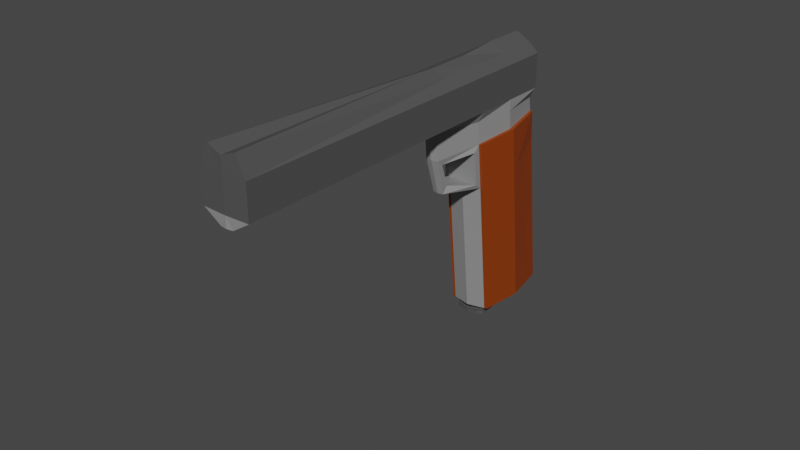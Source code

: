 # Source: Pistol.blend  (saved by Blender 2.81.16; exported with 4.5.12 LTS)
import bpy
from mathutils import Matrix  # noqa: F401  (used for matrix-valued properties, if any)

bpy.ops.wm.read_factory_settings(use_empty=True)
scene = bpy.context.scene
scene.name = 'Scene'

# ---- collections
col_collection = bpy.data.collections.new('Collection'); scene.collection.children.link(col_collection)

# ---- materials (node trees are filled in below, after node groups)
mat_metal = bpy.data.materials.new('Metal')
mat_metal.alpha_threshold = 0.0
mat_metal.use_transparent_shadow = False
mat_metal.line_color = (0.0, 0.0, 0.0, 1.0)
mat_metal_light = bpy.data.materials.new('Metal_Light')
mat_metal_light.use_transparent_shadow = False
mat_wood = bpy.data.materials.new('Wood')
mat_wood.use_transparent_shadow = False

# ---- material node trees
mat_metal.use_nodes = True; mat_metal.node_tree.nodes.clear()
_N = mat_metal.node_tree.nodes; _L = mat_metal.node_tree.links
n0 = _N.new('ShaderNodeOutputMaterial'); n0.name = 'Material Output'; n0.location = (300, 300)
n1 = _N.new('ShaderNodeBsdfPrincipled'); n1.name = 'Principled BSDF'; n1.location = (10, 300)
n1.distribution = 'GGX'
n1.subsurface_method = 'BURLEY'
n1.inputs[0].default_value = (0.08353, 0.08353, 0.08353, 1.0)
n1.inputs[2].default_value = 0.4
n1.inputs[3].default_value = 1.45
n1.inputs[27].default_value = (0.0, 0.0, 0.0, 1.0)
n1.inputs[28].default_value = 1.0
_L.new(n1.outputs[0], n0.inputs[0])
n0.is_active_output = True
mat_metal_light.use_nodes = True; mat_metal_light.node_tree.nodes.clear()
_N = mat_metal_light.node_tree.nodes; _L = mat_metal_light.node_tree.links
n0 = _N.new('ShaderNodeOutputMaterial'); n0.name = 'Material Output'; n0.location = (300, 300)
n1 = _N.new('ShaderNodeBsdfPrincipled'); n1.name = 'Principled BSDF'; n1.location = (10, 300)
n1.distribution = 'GGX'
n1.subsurface_method = 'BURLEY'
n1.inputs[0].default_value = (0.281, 0.281, 0.281, 1.0)
n1.inputs[3].default_value = 1.45
n1.inputs[27].default_value = (0.0, 0.0, 0.0, 1.0)
n1.inputs[28].default_value = 1.0
_L.new(n1.outputs[0], n0.inputs[0])
n0.is_active_output = True
mat_wood.use_nodes = True; mat_wood.node_tree.nodes.clear()
_N = mat_wood.node_tree.nodes; _L = mat_wood.node_tree.links
n0 = _N.new('ShaderNodeOutputMaterial'); n0.name = 'Material Output'; n0.location = (300, 300)
n1 = _N.new('ShaderNodeBsdfPrincipled'); n1.name = 'Principled BSDF'; n1.location = (10, 300)
n1.distribution = 'GGX'
n1.subsurface_method = 'BURLEY'
n1.inputs[0].default_value = (0.281, 0.04354, 0.0, 1.0)
n1.inputs[3].default_value = 1.45
n1.inputs[27].default_value = (0.0, 0.0, 0.0, 1.0)
n1.inputs[28].default_value = 1.0
_L.new(n1.outputs[0], n0.inputs[0])
n0.is_active_output = True

# ---- world
world_world = bpy.data.worlds.new('World'); scene.world = world_world
world_world.use_nodes = True; world_world.node_tree.nodes.clear()
_N = world_world.node_tree.nodes; _L = world_world.node_tree.links
n0 = _N.new('ShaderNodeOutputWorld'); n0.name = 'World Output'; n0.location = (300, 300)
n1 = _N.new('ShaderNodeBackground'); n1.name = 'Background'; n1.location = (10, 300)
n1.inputs[0].default_value = (0.05088, 0.05088, 0.05088, 1.0)
_L.new(n1.outputs[0], n0.inputs[0])
n0.is_active_output = True
world_world.color = (0.05088, 0.05088, 0.05088)
world_world.use_sun_shadow = False
world_world.sun_shadow_jitter_overblur = 0.0

# ---- meshes
me_cube = bpy.data.meshes.new('Cube')
me_cube.from_pydata([(0.2793, 0.4627, -0.03102), (0.2793, -0.8329, -0.09676), (0.2515, 0.2269, 2.488), (0.2793, -1.159, 2.138), (0.2793, 0.1629, 2.902), (0.2793, -1.213, 2.665), (0.08324, -1.609, 2.232), (0.1019, -1.748, 2.611), (0.2793, -1.128, 2.769), (0.2793, -1.054, 2.053), (0.1019, -1.853, 2.696), (0.08324, -1.694, 2.127), (0.3718, -0.1851, -0.06389), (0.3718, -0.4824, 2.835), (0.279, 0.1302, 3.12), (0.3715, -0.515, 3.12), (0.279, -1.16, 3.12), (0.1016, -1.886, 3.12), (0.06376, 0.2733, 2.618), (0.09624, 0.3042, 2.84), (0.09588, 0.3336, 2.975), (0.23, -1.886, 3.953), (0.3742, -0.515, 3.294), (0.3742, -1.16, 3.294), (0.3742, -1.886, 3.294), (0.3742, -5.653, 3.294), (0.3742, 0.1302, 3.294), (0.23, -1.16, 3.963), (0.23, -0.515, 3.963), (0.23, 0.1302, 3.963), (0.2315, -0.8002, -0.1783), (0.2315, -0.9888, 1.999), (0.2315, 0.443, -0.07477), (0.2315, 0.2271, 2.151), (0.2315, 0.4478, -0.1331), (0.2315, -0.7954, -0.2367), (0.1681, -0.8721, -0.1673), (0.1681, -0.8673, -0.2257), (0.261, 0.3074, 1.628), (0.2793, -0.9787, 1.319), (0.3742, -5.653, 3.828), (0.3742, -1.886, 3.828), (0.3742, -1.16, 3.828), (0.3742, -0.515, 3.828), (0.3742, 0.1302, 3.828), (0.3742, 0.1302, 3.294), (0.3742, -5.653, 3.294), (0.1016, -5.653, 3.12), (0.3742, -1.886, 3.294), (0.3742, -1.16, 3.294), (0.3742, -0.515, 3.294), (0.23, -5.653, 4.132), (0.0, -0.9044, -0.09676), (0.0, 0.502, -0.03102), (-0.2793, 0.4627, -0.03102), (-0.2793, -0.8329, -0.09676), (0.0, -1.126, 2.053), (0.0, 0.3139, 2.326), (-0.2515, 0.2269, 2.488), (-0.2793, -1.159, 2.138), (0.0, -1.128, 2.769), (0.0, 0.1629, 2.902), (-0.2793, 0.1629, 2.902), (-0.2793, -1.213, 2.665), (0.0, -1.709, 2.125), (-0.08324, -1.609, 2.232), (0.0, -1.869, 2.693), (-0.1019, -1.748, 2.611), (-0.2793, -1.128, 2.769), (-0.2793, -1.054, 2.053), (-0.1019, -1.853, 2.696), (-0.08324, -1.694, 2.127), (0.0, -1.213, 2.665), (0.0, -1.159, 2.138), (0.0, -1.764, 2.608), (0.0, -1.624, 2.229), (0.0, -0.1851, -0.06389), (-0.3718, -0.1851, -0.06389), (0.0, -0.409, 2.119), (0.0, -0.4824, 2.835), (-0.3718, -0.4824, 2.835), (0.0, -0.515, 3.12), (0.0, 0.5408, 3.194), (-0.279, 0.1302, 3.12), (-0.3715, -0.515, 3.12), (0.0, -1.16, 3.12), (-0.279, -1.16, 3.12), (0.0, -1.97, 3.097), (-0.1016, -1.886, 3.12), (-0.06376, 0.2733, 2.618), (0.0, 0.3018, 2.535), (-0.09624, 0.3042, 2.84), (0.0, 0.3528, 2.831), (-0.09588, 0.3336, 2.975), (0.0, 0.4305, 2.967), (0.0, -0.515, 3.294), (0.0, 0.5643, 3.291), (-0.23, -1.886, 3.953), (-0.3742, -0.515, 3.294), (0.0, -1.16, 3.294), (-0.3742, -1.16, 3.294), (-0.3742, -1.886, 3.294), (0.0, -5.668, 3.12), (0.0, -1.901, 4.046), (0.0, -5.668, 3.294), (-0.3742, -5.653, 3.294), (0.0, -1.885, 3.294), (0.0, 0.5636, 3.294), (-0.3742, 0.1302, 3.294), (-0.23, -1.16, 3.963), (0.0, -1.16, 4.046), (-0.23, -0.515, 3.963), (-0.23, 0.1302, 3.963), (0.0, 0.1302, 4.096), (0.0, -1.885, 3.294), (0.0, -0.516, 3.294), (0.0, -1.16, 3.294), (0.0, -0.8002, -0.1783), (0.0, -0.9888, 1.999), (0.0, 0.443, -0.07477), (0.0, 0.2271, 2.151), (-0.2315, -0.8002, -0.1783), (-0.2315, -0.9888, 1.999), (-0.2315, 0.443, -0.07477), (-0.2315, 0.2271, 2.151), (0.0, 0.4478, -0.1331), (0.0, -0.7954, -0.2367), (-0.2315, 0.4478, -0.1331), (-0.2315, -0.7954, -0.2367), (0.0, -0.8895, -0.1834), (-0.1681, -0.8721, -0.1673), (0.0, -0.8847, -0.2418), (-0.1681, -0.8673, -0.2257), (-0.261, 0.3074, 1.628), (-0.2793, -0.9787, 1.319), (0.0, -1.05, 1.319), (0.0, 0.3467, 1.628), (0.0, -0.3326, 1.374), (-0.3742, -5.653, 3.828), (-0.3742, -1.886, 3.828), (-0.3742, -1.16, 3.828), (-0.3742, -0.515, 3.828), (-0.3742, 0.1302, 3.828), (0.0, 0.4271, 3.76), (0.0, -0.515, 4.096), (-0.3742, 0.1302, 3.294), (0.0, 0.5636, 3.294), (-0.3742, -5.653, 3.294), (-0.1016, -5.653, 3.12), (0.0, -5.668, 3.294), (-0.3742, -1.886, 3.294), (-0.3742, -1.16, 3.294), (-0.3742, -0.515, 3.294), (0.0, -5.668, 4.046), (0.0, -5.668, 3.828), (-0.23, -5.653, 4.132), (0.4283, -0.1851, -0.06389), (0.3218, 0.4627, -0.03102), (0.4283, -0.409, 2.119), (0.2897, 0.2269, 2.488), (0.3006, 0.3074, 1.628), (0.3218, -0.9787, 1.319), (0.3218, -0.8329, -0.09676), (0.4283, -0.4824, 2.835), (0.3218, 0.1629, 2.902), (0.3218, -1.128, 2.769), (0.3218, -1.054, 2.053), (0.4283, -0.3326, 1.374), (-0.4283, -0.1851, -0.06389), (-0.3218, 0.4627, -0.03102), (-0.4283, -0.409, 2.119), (-0.2897, 0.2269, 2.488), (-0.3006, 0.3074, 1.628), (-0.3218, -0.9787, 1.319), (-0.3218, -0.8329, -0.09676), (-0.4283, -0.4824, 2.835), (-0.3218, 0.1629, 2.902), (-0.3218, -1.128, 2.769), (-0.3218, -1.054, 2.053), (-0.4283, -0.3326, 1.374)], [], [(76, 53, 0, 12), (9, 39, 161, 166), (13, 8, 165, 163), (135, 39, 9, 56), (38, 136, 57, 2), (14, 4, 19, 20), (5, 7, 74, 72), (64, 11, 10, 66), (10, 8, 16, 17), (56, 9, 11, 64), (5, 3, 9, 8), (6, 7, 10, 11), (7, 5, 8, 10), (3, 6, 11, 9), (3, 5, 72, 73), (6, 3, 73, 75), (7, 6, 75, 74), (62, 58, 171, 176), (68, 80, 175, 177), (52, 76, 12, 1), (17, 16, 23, 24), (8, 13, 15, 16), (13, 4, 14, 15), (66, 10, 17, 87), (19, 92, 94, 20), (18, 90, 92, 19), (82, 14, 20, 94), (2, 57, 90, 18), (4, 2, 18, 19), (16, 15, 22, 23), (17, 24, 25, 47), (15, 14, 26, 22), (87, 17, 47, 102), (47, 104, 102), (104, 25, 24, 106), (24, 23, 99, 106), (96, 95, 22, 26), (95, 99, 23, 22), (14, 82, 96, 26), (24, 23, 116, 114), (23, 22, 115, 116), (22, 26, 107, 115), (104, 25, 24, 114), (47, 25, 104), (119, 120, 33, 32), (32, 33, 31, 30), (30, 31, 118, 117), (119, 32, 34, 125), (33, 120, 118, 31), (125, 34, 35, 126), (32, 30, 35, 34), (126, 35, 37, 131), (36, 129, 131, 37), (30, 117, 129, 36), (35, 30, 36, 37), (0, 38, 160, 157), (0, 53, 136, 38), (52, 1, 39, 135), (54, 77, 168, 169), (42, 43, 28, 27), (110, 27, 28, 144), (26, 22, 23, 24, 25, 104, 107), (45, 50, 49, 48, 46, 149, 146), (27, 110, 103, 21), (49, 50, 43, 42), (48, 49, 42, 41), (41, 42, 27, 21), (46, 48, 41, 40), (40, 41, 21, 51), (51, 21, 103, 153), (143, 113, 29, 44), (113, 144, 28, 29), (44, 29, 28, 43), (45, 44, 43, 50), (44, 45, 146, 143), (154, 40, 51, 153), (46, 40, 154, 149), (76, 77, 54, 53), (80, 62, 176, 175), (8, 9, 166, 165), (137, 78, 56, 135), (135, 56, 69, 134), (133, 58, 57, 136), (83, 93, 91, 62), (78, 79, 60, 56), (63, 72, 74, 67), (57, 90, 92, 61), (64, 66, 70, 71), (70, 88, 86, 68), (56, 64, 71, 69), (63, 68, 69, 59), (65, 71, 70, 67), (67, 70, 68, 63), (59, 69, 71, 65), (59, 73, 72, 63), (65, 75, 73, 59), (67, 74, 75, 65), (57, 61, 79, 78), (79, 81, 85, 60), (136, 57, 78, 137), (55, 134, 173, 174), (12, 0, 157, 156), (52, 55, 77, 76), (88, 101, 100, 86), (81, 95, 99, 85), (68, 86, 84, 80), (80, 84, 83, 62), (61, 82, 81, 79), (66, 87, 88, 70), (91, 93, 94, 92), (89, 91, 92, 90), (82, 94, 93, 83), (58, 89, 90, 57), (62, 91, 89, 58), (61, 92, 94, 82), (86, 100, 98, 84), (88, 148, 105, 101), (84, 98, 108, 83), (82, 96, 95, 81), (87, 102, 148, 88), (148, 102, 104), (104, 106, 101, 105), (101, 106, 99, 100), (96, 108, 98, 95), (95, 98, 100, 99), (83, 108, 96, 82), (101, 114, 116, 100), (100, 116, 115, 98), (98, 115, 107, 108), (104, 114, 101, 105), (148, 104, 105), (117, 119, 120, 118), (119, 123, 124, 120), (123, 121, 122, 124), (121, 117, 118, 122), (119, 125, 127, 123), (124, 122, 118, 120), (125, 126, 128, 127), (117, 126, 125, 119), (123, 127, 128, 121), (126, 131, 132, 128), (130, 132, 131, 129), (117, 129, 131, 126), (121, 130, 129, 117), (128, 132, 130, 121), (77, 55, 174, 168), (53, 136, 137, 76), (54, 133, 136, 53), (52, 135, 134, 55), (76, 137, 135, 52), (39, 1, 162, 161), (140, 109, 111, 141), (110, 144, 111, 109), (108, 107, 104, 105, 101, 100, 98), (145, 146, 149, 147, 150, 151, 152), (109, 97, 103, 110), (151, 140, 141, 152), (150, 139, 140, 151), (139, 97, 109, 140), (147, 138, 139, 150), (138, 155, 97, 139), (155, 153, 103, 97), (143, 142, 112, 113), (113, 112, 111, 144), (142, 141, 111, 112), (145, 152, 141, 142), (142, 143, 146, 145), (154, 153, 155, 138), (147, 149, 154, 138), (158, 159, 164, 163), (167, 160, 159, 158), (161, 167, 158, 166), (166, 158, 163, 165), (162, 156, 167, 161), (156, 157, 160, 167), (170, 175, 176, 171), (179, 170, 171, 172), (173, 178, 170, 179), (178, 177, 175, 170), (174, 173, 179, 168), (168, 179, 172, 169), (133, 54, 169, 172), (69, 68, 177, 178), (134, 69, 178, 173), (4, 13, 163, 164), (38, 2, 159, 160), (1, 12, 156, 162), (58, 133, 172, 171), (2, 4, 164, 159)])
me_cube.polygons.foreach_set('material_index', [1, 2, 2, 1, 1, 1, 1, 1, 1, 1, 1, 1, 1, 1, 1, 1, 1, 2, 2, 1, 1, 1, 1, 1, 1, 1, 1, 1, 1, 1, 1, 1, 1, 1, 1, 1, 1, 1, 1, 1, 1, 1, 1, 1, 0, 0, 0, 0, 0, 0, 0, 0, 0, 0, 0, 2, 1, 1, 2, 0, 0, 1, 0, 0, 0, 0, 0, 0, 0, 0, 0, 0, 0, 0, 0, 0, 0, 1, 2, 2, 1, 1, 1, 1, 1, 1, 1, 1, 1, 1, 1, 1, 1, 1, 1, 1, 1, 1, 1, 1, 2, 2, 1, 1, 1, 1, 1, 1, 1, 1, 1, 1, 1, 1, 1, 1, 1, 1, 1, 1, 1, 1, 1, 1, 1, 1, 1, 1, 1, 1, 1, 0, 0, 0, 0, 0, 0, 0, 0, 0, 0, 0, 0, 0, 0, 2, 1, 1, 1, 1, 2, 0, 0, 1, 0, 0, 0, 0, 0, 0, 0, 0, 0, 0, 0, 0, 0, 0, 0, 2, 2, 2, 2, 2, 2, 2, 2, 2, 2, 2, 2, 2, 2, 2, 2, 2, 2, 2, 2])
_uv = me_cube.uv_layers.new(name='UVMap')
_uv.uv.foreach_set('vector', [0.5, 0.5, 0.5, 1.0, 1.0, 1.0, 1.0, 0.5, 1.0, 0.0, 1.0, 0.0, 1.0, 0.0, 1.0, 0.0, 1.0, 0.5, 1.0, 0.0, 1.0, 0.0, 1.0, 0.5, 0.5, 0.0, 1.0, 0.0, 1.0, 0.0, 0.5, 0.0, 1.0, 1.0, 0.5, 1.0, 0.5, 1.0, 1.0, 1.0, 1.0, 1.0, 1.0, 1.0, 1.0, 1.0, 1.0, 1.0, 1.0, 0.0, 1.0, 0.0, 1.0, 0.0, 1.0, 0.0, 0.5, 0.0, 1.0, 0.0, 1.0, 0.0, 0.5, 0.0, 1.0, 0.0, 1.0, 0.0, 1.0, 0.0, 1.0, 0.0, 0.5, 0.0, 1.0, 0.0, 1.0, 0.0, 0.5, 0.0, 1.0, 0.0, 1.0, 0.0, 1.0, 0.0, 1.0, 0.0, 1.0, 0.0, 1.0, 0.0, 1.0, 0.0, 1.0, 0.0, 1.0, 0.0, 1.0, 0.0, 1.0, 0.0, 1.0, 0.0, 1.0, 0.0, 1.0, 0.0, 1.0, 0.0, 1.0, 0.0, 1.0, 0.0, 1.0, 0.0, 1.0, 0.0, 1.0, 0.0, 1.0, 0.0, 1.0, 0.0, 1.0, 0.0, 1.0, 0.0, 1.0, 0.0, 1.0, 0.0, 1.0, 0.0, 1.0, 0.0, 1.0, 1.0, 1.0, 1.0, 1.0, 1.0, 1.0, 1.0, 1.0, 0.0, 1.0, 0.5, 1.0, 0.5, 1.0, 0.0, 0.5, 0.0, 0.5, 0.5, 1.0, 0.5, 1.0, 0.0, 1.0, 0.0, 1.0, 0.0, 1.0, 0.0, 1.0, 0.0, 1.0, 0.0, 1.0, 0.5, 1.0, 0.5, 1.0, 0.0, 1.0, 0.5, 1.0, 1.0, 1.0, 1.0, 1.0, 0.5, 0.5, 0.0, 1.0, 0.0, 1.0, 0.0, 0.5, 0.0, 1.0, 1.0, 0.5, 1.0, 0.5, 1.0, 1.0, 1.0, 1.0, 1.0, 0.5, 1.0, 0.5, 1.0, 1.0, 1.0, 0.5, 1.0, 1.0, 1.0, 1.0, 1.0, 0.5, 1.0, 1.0, 1.0, 0.5, 1.0, 0.5, 1.0, 1.0, 1.0, 1.0, 1.0, 1.0, 1.0, 1.0, 1.0, 1.0, 1.0, 1.0, 0.0, 1.0, 0.5, 1.0, 0.5, 1.0, 0.0, 1.0, 0.0, 1.0, 0.0, 1.0, 0.0, 1.0, 0.0, 1.0, 0.5, 1.0, 1.0, 1.0, 1.0, 1.0, 0.5, 0.5, 0.0, 1.0, 0.0, 1.0, 0.0, 0.5, 0.0, 1.0, 0.0, 0.0, 0.0, 0.5, 0.0, 0.0, 0.0, 1.0, 0.0, 1.0, 0.0, 0.0, 0.0, 1.0, 0.0, 1.0, 0.0, 0.5, 0.0, 0.0, 0.0, 0.0, 0.0, 0.5, 0.5, 1.0, 0.5, 1.0, 1.0, 0.5, 0.5, 0.5, 0.0, 1.0, 0.0, 1.0, 0.5, 1.0, 1.0, 0.5, 1.0, 0.0, 0.0, 1.0, 1.0, 1.0, 0.0, 1.0, 0.0, 0.0, 0.0, 0.0, 0.0, 1.0, 0.0, 1.0, 0.5, 0.0, 0.0, 0.0, 0.0, 1.0, 0.5, 1.0, 1.0, 0.0, 0.0, 0.0, 0.0, 0.0, 0.0, 1.0, 0.0, 1.0, 0.0, 0.0, 0.0, 1.0, 0.0, 1.0, 0.0, 0.0, 0.0, 0.375, 0.25, 0.625, 0.25, 0.625, 0.5, 0.375, 0.5, 0.375, 0.5, 0.625, 0.5, 0.625, 0.75, 0.375, 0.75, 0.375, 0.75, 0.625, 0.75, 0.625, 1.0, 0.375, 1.0, 0.375, 0.25, 0.375, 0.5, 0.375, 0.5, 0.375, 0.25, 0.625, 0.5, 0.875, 0.5, 0.875, 0.75, 0.625, 0.75, 0.125, 0.5, 0.375, 0.5, 0.375, 0.75, 0.125, 0.75, 0.375, 0.5, 0.375, 0.75, 0.375, 0.75, 0.375, 0.5, 0.125, 0.75, 0.375, 0.75, 0.375, 0.75, 0.125, 0.75, 0.375, 0.75, 0.375, 1.0, 0.375, 1.0, 0.375, 0.75, 0.375, 0.75, 0.375, 1.0, 0.375, 1.0, 0.375, 0.75, 0.375, 0.75, 0.375, 0.75, 0.375, 0.75, 0.375, 0.75, 1.0, 1.0, 1.0, 1.0, 1.0, 1.0, 1.0, 1.0, 1.0, 1.0, 0.5, 1.0, 0.5, 1.0, 1.0, 1.0, 0.5, 0.0, 1.0, 0.0, 1.0, 0.0, 0.5, 0.0, 1.0, 1.0, 1.0, 0.5, 1.0, 0.5, 1.0, 1.0, 1.0, 0.0, 1.0, 0.5, 1.0, 0.5, 1.0, 0.0, 0.5, 0.0, 1.0, 0.0, 1.0, 0.5, 0.5, 0.5, 1.0, 1.0, 1.0, 0.5, 1.0, 0.0, 1.0, 0.0, 1.0, 0.0, 0.0, 0.0, 0.0, 0.0, 1.0, 1.0, 1.0, 0.5, 1.0, 0.0, 1.0, 0.0, 1.0, 0.0, 0.0, 0.0, 0.0, 0.0, 1.0, 0.0, 0.5, 0.0, 0.5, 0.0, 1.0, 0.0, 1.0, 0.0, 1.0, 0.5, 1.0, 0.5, 1.0, 0.0, 1.0, 0.0, 1.0, 0.0, 1.0, 0.0, 1.0, 0.0, 1.0, 0.0, 1.0, 0.0, 1.0, 0.0, 1.0, 0.0, 1.0, 0.0, 1.0, 0.0, 1.0, 0.0, 0.0, 0.0, 0.0, 0.0, 1.0, 0.0, 1.0, 0.0, 0.0, 0.0, 0.0, 0.0, 1.0, 0.0, 0.5, 0.0, 0.0, 0.0, 0.0, 0.0, 0.0, 0.0, 0.0, 0.0, 0.0, 0.0, 0.0, 0.0, 0.5, 0.5, 1.0, 0.5, 0.0, 0.0, 0.0, 0.0, 0.0, 0.0, 1.0, 0.5, 1.0, 0.5, 1.0, 1.0, 0.0, 0.0, 1.0, 0.5, 1.0, 0.5, 0.0, 0.0, 1.0, 1.0, 0.0, 0.0, 0.0, 0.0, 0.0, 0.0, 0.0, 0.0, 0.0, 0.0, 0.0, 0.0, 1.0, 0.0, 0.0, 0.0, 0.0, 0.0, 0.0, 0.0, 0.5, 0.5, 1.0, 0.5, 1.0, 1.0, 0.5, 1.0, 1.0, 0.5, 1.0, 1.0, 1.0, 1.0, 1.0, 0.5, 1.0, 0.0, 1.0, 0.0, 1.0, 0.0, 1.0, 0.0, 0.5, 0.5, 0.5, 0.5, 0.5, 0.0, 0.5, 0.0, 0.5, 0.0, 0.5, 0.0, 1.0, 0.0, 1.0, 0.0, 1.0, 1.0, 1.0, 1.0, 0.5, 1.0, 0.5, 1.0, 1.0, 1.0, 1.0, 1.0, 1.0, 1.0, 1.0, 1.0, 0.5, 0.5, 0.5, 0.5, 0.5, 0.0, 0.5, 0.0, 1.0, 0.0, 1.0, 0.0, 1.0, 0.0, 1.0, 0.0, 0.5, 1.0, 0.5, 1.0, 0.5, 1.0, 0.5, 1.0, 0.5, 0.0, 0.5, 0.0, 1.0, 0.0, 1.0, 0.0, 1.0, 0.0, 1.0, 0.0, 1.0, 0.0, 1.0, 0.0, 0.5, 0.0, 0.5, 0.0, 1.0, 0.0, 1.0, 0.0, 1.0, 0.0, 1.0, 0.0, 1.0, 0.0, 1.0, 0.0, 1.0, 0.0, 1.0, 0.0, 1.0, 0.0, 1.0, 0.0, 1.0, 0.0, 1.0, 0.0, 1.0, 0.0, 1.0, 0.0, 1.0, 0.0, 1.0, 0.0, 1.0, 0.0, 1.0, 0.0, 1.0, 0.0, 1.0, 0.0, 1.0, 0.0, 1.0, 0.0, 1.0, 0.0, 1.0, 0.0, 1.0, 0.0, 1.0, 0.0, 1.0, 0.0, 1.0, 0.0, 1.0, 0.0, 1.0, 0.0, 0.5, 1.0, 0.5, 1.0, 0.5, 0.5, 0.5, 0.5, 0.5, 0.5, 0.5, 0.5, 0.5, 0.0, 0.5, 0.0, 0.5, 1.0, 0.5, 1.0, 0.5, 0.5, 0.5, 0.5, 1.0, 0.0, 1.0, 0.0, 1.0, 0.0, 1.0, 0.0, 1.0, 0.5, 1.0, 1.0, 1.0, 1.0, 1.0, 0.5, 0.5, 0.0, 1.0, 0.0, 1.0, 0.5, 0.5, 0.5, 1.0, 0.0, 1.0, 0.0, 1.0, 0.0, 1.0, 0.0, 0.5, 0.5, 0.5, 0.5, 0.5, 0.0, 0.5, 0.0, 1.0, 0.0, 1.0, 0.0, 1.0, 0.5, 1.0, 0.5, 1.0, 0.5, 1.0, 0.5, 1.0, 1.0, 1.0, 1.0, 0.5, 1.0, 0.5, 1.0, 0.5, 0.5, 0.5, 0.5, 0.5, 0.0, 0.5, 0.0, 1.0, 0.0, 1.0, 0.0, 1.0, 1.0, 1.0, 1.0, 0.5, 1.0, 0.5, 1.0, 1.0, 1.0, 1.0, 1.0, 0.5, 1.0, 0.5, 1.0, 0.5, 1.0, 0.5, 1.0, 1.0, 1.0, 1.0, 1.0, 1.0, 1.0, 1.0, 1.0, 0.5, 1.0, 0.5, 1.0, 1.0, 1.0, 1.0, 1.0, 1.0, 1.0, 1.0, 1.0, 0.5, 1.0, 0.5, 1.0, 0.5, 1.0, 0.5, 1.0, 1.0, 0.0, 1.0, 0.0, 1.0, 0.5, 1.0, 0.5, 1.0, 0.0, 1.0, 0.0, 1.0, 0.0, 1.0, 0.0, 1.0, 0.5, 1.0, 0.5, 1.0, 1.0, 1.0, 1.0, 0.5, 1.0, 0.5, 1.0, 0.5, 0.5, 0.5, 0.5, 0.5, 0.0, 0.5, 0.0, 1.0, 0.0, 1.0, 0.0, 1.0, 0.0, 0.5, 0.0, 0.0, 0.0, 0.0, 0.0, 0.0, 0.0, 1.0, 0.0, 1.0, 0.0, 1.0, 0.0, 0.0, 0.0, 0.5, 0.0, 1.0, 0.0, 0.0, 0.0, 1.0, 1.0, 1.0, 0.5, 0.5, 0.5, 0.5, 0.5, 1.0, 0.5, 1.0, 0.0, 0.5, 0.0, 1.0, 1.0, 1.0, 1.0, 0.0, 0.0, 0.5, 1.0, 1.0, 0.0, 0.0, 0.0, 0.0, 0.0, 1.0, 0.0, 1.0, 0.0, 0.0, 0.0, 0.0, 0.0, 1.0, 0.5, 1.0, 0.5, 0.0, 0.0, 0.0, 0.0, 1.0, 1.0, 0.0, 0.0, 0.0, 0.0, 1.0, 0.0, 1.0, 0.0, 1.0, 0.0, 0.0, 0.0, 1.0, 0.0, 0.375, 0.0, 0.375, 0.25, 0.625, 0.25, 0.625, 0.0, 0.375, 0.25, 0.375, 0.5, 0.625, 0.5, 0.625, 0.25, 0.375, 0.5, 0.375, 0.75, 0.625, 0.75, 0.625, 0.5, 0.375, 0.75, 0.375, 1.0, 0.625, 1.0, 0.625, 0.75, 0.375, 0.25, 0.375, 0.25, 0.375, 0.5, 0.375, 0.5, 0.625, 0.5, 0.625, 0.75, 0.875, 0.75, 0.875, 0.5, 0.125, 0.5, 0.125, 0.75, 0.375, 0.75, 0.375, 0.5, 0.375, 0.0, 0.375, 0.0, 0.375, 0.25, 0.375, 0.25, 0.375, 0.5, 0.375, 0.5, 0.375, 0.75, 0.375, 0.75, 0.125, 0.75, 0.125, 0.75, 0.375, 0.75, 0.375, 0.75, 0.375, 0.75, 0.375, 0.75, 0.375, 1.0, 0.375, 1.0, 0.375, 0.0, 0.375, 0.0, 0.375, 0.0, 0.375, 0.0, 0.375, 0.75, 0.375, 0.75, 0.375, 1.0, 0.375, 1.0, 0.375, 0.75, 0.375, 0.75, 0.375, 0.75, 0.375, 0.75, 1.0, 0.5, 1.0, 0.0, 1.0, 0.0, 1.0, 0.5, 0.5, 1.0, 0.5, 1.0, 0.5, 0.5, 0.5, 0.5, 1.0, 1.0, 1.0, 1.0, 0.5, 1.0, 0.5, 1.0, 0.5, 0.0, 0.5, 0.0, 1.0, 0.0, 1.0, 0.0, 0.5, 0.5, 0.5, 0.5, 0.5, 0.0, 0.5, 0.0, 1.0, 0.0, 1.0, 0.0, 1.0, 0.0, 1.0, 0.0, 1.0, 0.0, 1.0, 0.0, 1.0, 0.5, 1.0, 0.5, 0.5, 0.0, 0.5, 0.5, 1.0, 0.5, 1.0, 0.0, 1.0, 1.0, 0.0, 0.0, 0.0, 0.0, 1.0, 0.0, 1.0, 0.0, 1.0, 0.0, 1.0, 0.5, 1.0, 1.0, 0.0, 0.0, 0.0, 0.0, 1.0, 0.0, 1.0, 0.0, 1.0, 0.0, 1.0, 0.5, 1.0, 0.0, 1.0, 0.0, 0.5, 0.0, 0.5, 0.0, 1.0, 0.0, 1.0, 0.0, 1.0, 0.5, 1.0, 0.5, 1.0, 0.0, 1.0, 0.0, 1.0, 0.0, 1.0, 0.0, 1.0, 0.0, 1.0, 0.0, 1.0, 0.0, 1.0, 0.0, 1.0, 0.0, 0.0, 0.0, 1.0, 0.0, 1.0, 0.0, 0.0, 0.0, 0.0, 0.0, 1.0, 0.0, 1.0, 0.0, 0.0, 0.0, 0.0, 0.0, 0.5, 0.0, 1.0, 0.0, 0.0, 0.0, 0.0, 0.0, 0.0, 0.0, 0.0, 0.0, 0.0, 0.0, 0.0, 0.0, 1.0, 0.5, 0.5, 0.5, 0.0, 0.0, 1.0, 0.5, 1.0, 0.5, 0.0, 0.0, 1.0, 1.0, 1.0, 0.5, 1.0, 0.5, 0.0, 0.0, 0.0, 0.0, 0.0, 0.0, 0.0, 0.0, 1.0, 1.0, 0.0, 0.0, 0.0, 0.0, 0.0, 0.0, 0.0, 0.0, 1.0, 0.0, 0.0, 0.0, 0.0, 0.0, 0.0, 0.0, 1.0, 0.5, 1.0, 1.0, 1.0, 1.0, 1.0, 0.5, 1.0, 0.5, 1.0, 1.0, 1.0, 1.0, 1.0, 0.5, 1.0, 0.0, 1.0, 0.5, 1.0, 0.5, 1.0, 0.0, 1.0, 0.0, 1.0, 0.5, 1.0, 0.5, 1.0, 0.0, 1.0, 0.0, 1.0, 0.5, 1.0, 0.5, 1.0, 0.0, 1.0, 0.5, 1.0, 1.0, 1.0, 1.0, 1.0, 0.5, 1.0, 0.5, 1.0, 0.5, 1.0, 1.0, 1.0, 1.0, 1.0, 0.5, 1.0, 0.5, 1.0, 1.0, 1.0, 1.0, 1.0, 0.0, 1.0, 0.0, 1.0, 0.5, 1.0, 0.5, 1.0, 0.0, 1.0, 0.0, 1.0, 0.5, 1.0, 0.5, 1.0, 0.0, 1.0, 0.0, 1.0, 0.5, 1.0, 0.5, 1.0, 0.5, 1.0, 0.5, 1.0, 1.0, 1.0, 1.0, 1.0, 1.0, 1.0, 1.0, 1.0, 1.0, 1.0, 1.0, 1.0, 0.0, 1.0, 0.0, 1.0, 0.0, 1.0, 0.0, 1.0, 0.0, 1.0, 0.0, 1.0, 0.0, 1.0, 0.0, 1.0, 1.0, 1.0, 0.5, 1.0, 0.5, 1.0, 1.0, 1.0, 1.0, 1.0, 1.0, 1.0, 1.0, 1.0, 1.0, 1.0, 0.0, 1.0, 0.5, 1.0, 0.5, 1.0, 0.0, 1.0, 1.0, 1.0, 1.0, 1.0, 1.0, 1.0, 1.0, 1.0, 1.0, 1.0, 1.0, 1.0, 1.0, 1.0, 1.0])
me_cube.materials.append(mat_metal)
me_cube.materials.append(mat_metal_light)
me_cube.materials.append(mat_wood)
me_cube.use_remesh_preserve_volume = False
me_cube.use_remesh_preserve_attributes = False
me_cube.use_mirror_vertex_groups = False
me_cube.update()
arm_armature = bpy.data.armatures.new('Armature')  # bones are not reproduced

# ---- objects
ob_cube = bpy.data.objects.new('Cube', me_cube)
ob_armature = bpy.data.objects.new('Armature', arm_armature)

# ---- transforms, parenting, visibility, modifiers, constraints
ob_cube.parent = ob_armature
ob_cube.matrix_parent_inverse = Matrix(((1.0, -0.0, -0.0, -3.725e-09), (-0.0, 1.0, 0.0, 0.2034), (-0.0, -0.0, 1.0, -0.3163), (-0.0, 0.0, -0.0, 1.0)))
ob_cube.location = (0.0, 0.0, 0.0)
ob_cube.lock_rotations_4d = False
ob_cube.empty_display_type = 'ARROWS'
ob_cube.lineart.crease_threshold = 0.0
_vg = ob_cube.vertex_groups.new(name='Handle')
_vg.add([0, 1, 2, 3, 4, 5, 6, 7, 8, 9, 10, 11, 12, 13, 14, 15, 16, 17, 18, 19, 20, 22, 23, 24, 25, 26, 38, 39, 47, 52, 53, 54, 55, 56, 57, 58, 59, 60, 61, 62, 63, 64, 65, 66, 67, 68, 69, 70, 71, 72, 73, 74, 75, 76, 77, 78, 79, 80, 81, 82, 83, 84, 85, 86, 87, 88, 89, 90, 91, 92, 93, 94, 95, 96, 98, 99, 100, 101, 102, 104, 105, 106, 107, 108, 114, 115, 116, 133, 134, 135, 136, 137, 148, 156, 157, 158, 159, 160, 161, 162, 163, 164, 165, 166, 167, 168, 169, 170, 171, 172, 173, 174, 175, 176, 177, 178, 179], 1.0, 'REPLACE')
_vg = ob_cube.vertex_groups.new(name='Slide')
_vg.add([21, 27, 28, 29, 40, 41, 42, 43, 44, 45, 46, 48, 49, 50, 51, 97, 103, 109, 110, 111, 112, 113, 138, 139, 140, 141, 142, 143, 144, 145, 146, 147, 149, 150, 151, 152, 153, 154, 155], 1.0, 'REPLACE')
_vg = ob_cube.vertex_groups.new(name='Mag')
_vg.add([30, 31, 32, 33, 34, 35, 36, 37, 117, 118, 119, 120, 121, 122, 123, 124, 125, 126, 127, 128, 129, 130, 131, 132], 1.0, 'REPLACE')
_m = ob_cube.modifiers.new('Armature', 'ARMATURE')
_m.object = ob_armature
ob_armature.location = (0.005551, 0.0163, -0.01878)
ob_armature.scale = (0.02106, 0.02106, 0.02106)
ob_armature.show_in_front = True
ob_armature.lineart.crease_threshold = 0.0

# ---- collection membership
col_collection.objects.link(ob_cube)
col_collection.objects.link(ob_armature)

# ---- scene / render settings (as saved in the file)
scene.frame_start = 0; scene.frame_end = 30; scene.frame_set(0)
scene.render.engine = 'BLENDER_EEVEE_NEXT'
scene.cycles.use_denoising = False
scene.cycles.samples = 128
scene.cycles.sampling_pattern = 'TABULATED_SOBOL'
scene.cycles.use_adaptive_sampling = False
scene.cycles.use_light_tree = False
scene.view_settings.view_transform = 'Filmic'
bpy.context.view_layer.update()

# ---- added for rendering (the .blend has no active camera and no usable light): camera, sun
cam_auto = bpy.data.cameras.new('AutoCamera')
cam_auto.lens = 50.0
cam_auto.sensor_width = 36.0
cam_auto.clip_end = 1000.0
ob_auto_camera = bpy.data.objects.new('AutoCamera', cam_auto)
scene.collection.objects.link(ob_auto_camera)
ob_auto_camera.location = (0.190596, -0.255219, 0.163571)
ob_auto_camera.rotation_euler = (1.09748, -7.21219e-08, 0.694738)
scene.camera = ob_auto_camera
light_auto_sun = bpy.data.lights.new('AutoSun', 'SUN')
light_auto_sun.energy = 3.0
light_auto_sun.angle = 0.0523599
ob_auto_sun = bpy.data.objects.new('AutoSun', light_auto_sun)
scene.collection.objects.link(ob_auto_sun)
ob_auto_sun.rotation_euler = (0.872665, 0.174533, 0.523599)
bpy.context.view_layer.update()
